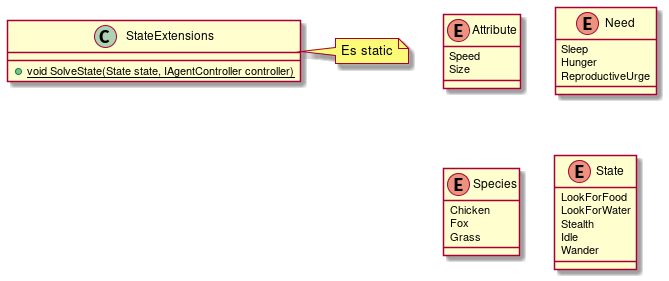

The diagram above was rendered by PlantUML. Its source (embedded in the PNG):
@startuml
enum Attribute {
Speed
Size
}

enum Need {
Sleep
Hunger
ReproductiveUrge
}

enum Species {
Chicken
Fox
Grass
}

enum State {
LookForFood
LookForWater
Stealth
Idle
Wander
}

class StateExtensions {
+{static} void SolveState(State state, IAgentController controller)
}

note right of StateExtensions
Es static
end note

@enduml